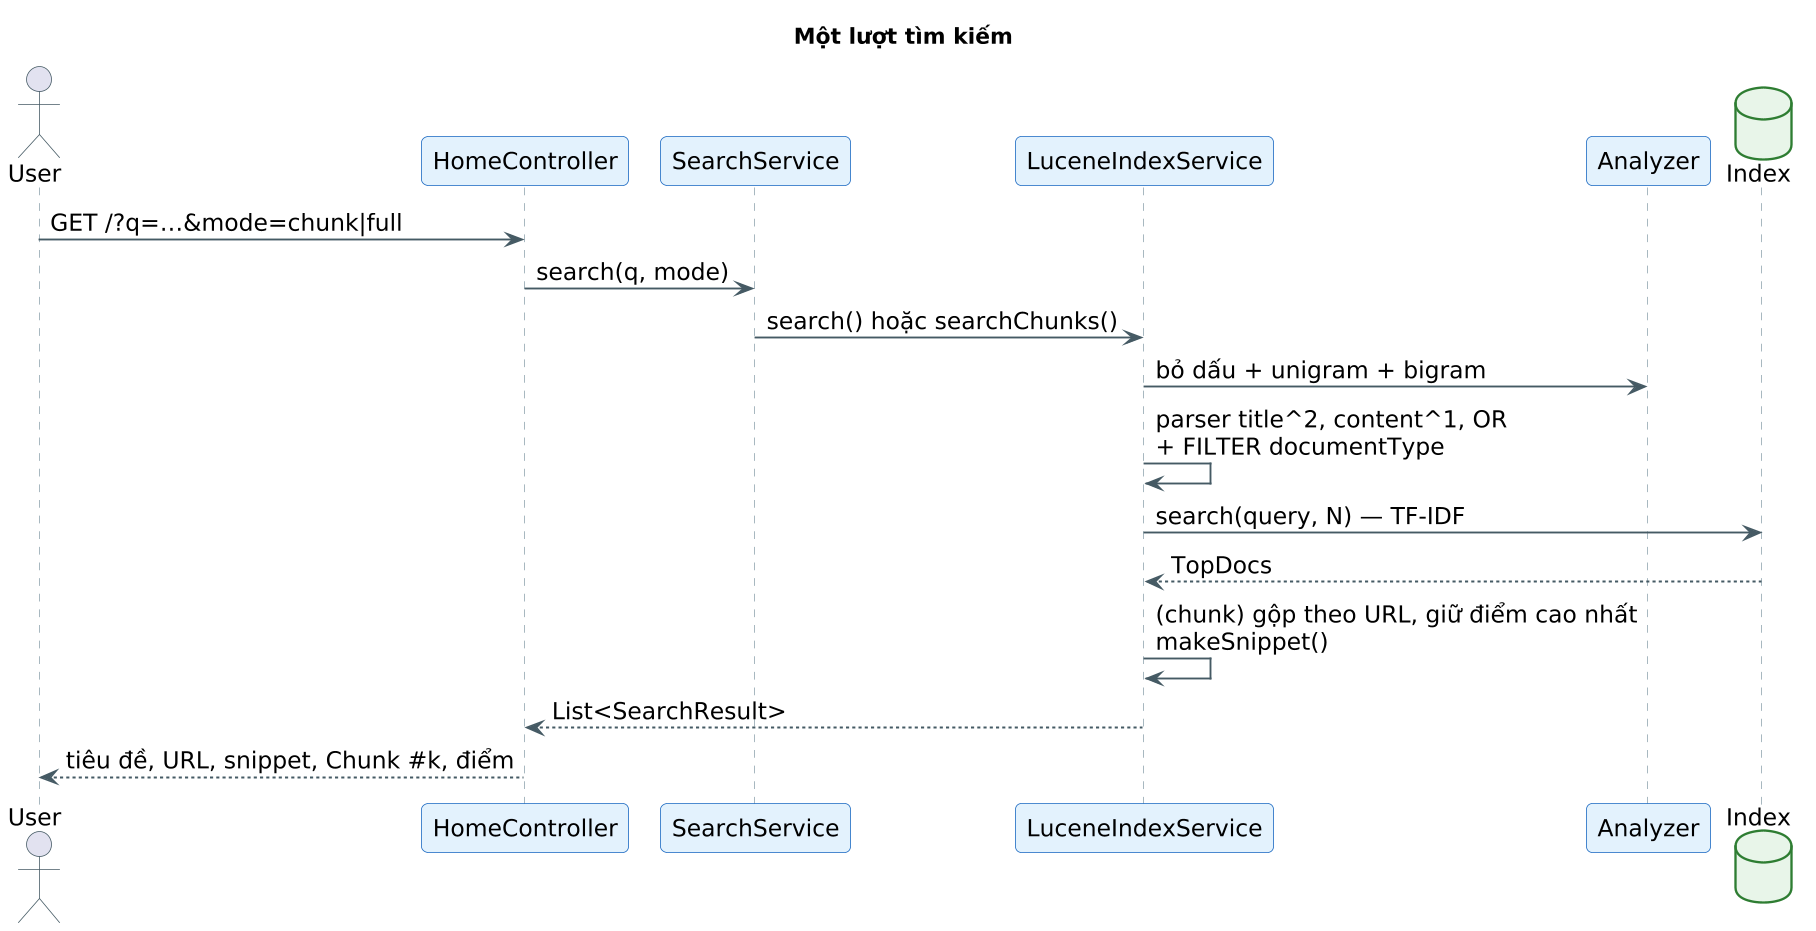

The diagram above was rendered by PlantUML. Its source (embedded in the PNG):
@startuml 04s_sequence_search_short
!include style.iuml
title Một lượt tìm kiếm
skinparam defaultFontSize 15
skinparam SequenceMessageAlignment left
actor User
participant "HomeController" as H
participant "SearchService" as S
participant "LuceneIndexService" as L
participant "Analyzer" as A
database "Index" as I
User -> H : GET /?q=…&mode=chunk|full
H -> S : search(q, mode)
S -> L : search() hoặc searchChunks()
L -> A : bỏ dấu + unigram + bigram
L -> L : parser title^2, content^1, OR\n+ FILTER documentType
L -> I : search(query, N) — TF-IDF
I --> L : TopDocs
L -> L : (chunk) gộp theo URL, giữ điểm cao nhất\nmakeSnippet()
L --> H : List<SearchResult>
H --> User : tiêu đề, URL, snippet, Chunk #k, điểm
@enduml